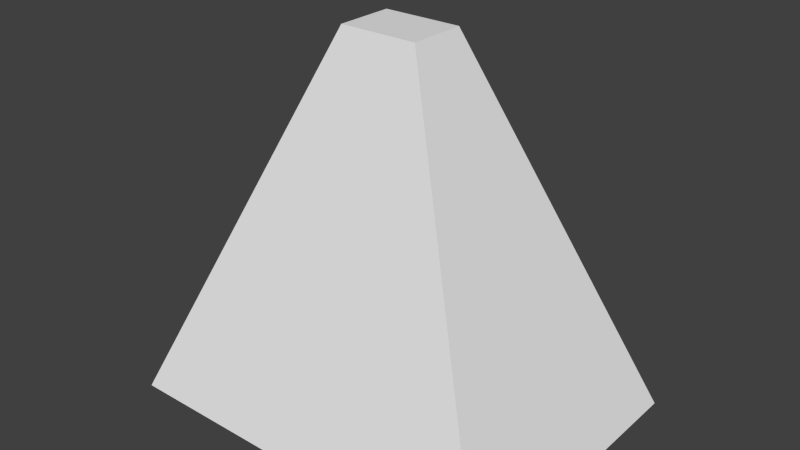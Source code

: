 # Source: camera.blend  (saved by Blender 2.78.0; exported with 4.5.12 LTS)
import bpy
from mathutils import Matrix  # noqa: F401  (used for matrix-valued properties, if any)

bpy.ops.wm.read_factory_settings(use_empty=True)
scene = bpy.context.scene
scene.name = 'Scene'

# ---- collections
col_collection_1 = bpy.data.collections.new('Collection 1'); scene.collection.children.link(col_collection_1)

# ---- world
world_world = bpy.data.worlds.new('World'); scene.world = world_world
world_world.color = (0.05088, 0.05088, 0.05088)
world_world.use_sun_shadow = False
world_world.sun_shadow_jitter_overblur = 0.0
world_world.cycles.sampling_method = 'NONE'
world_world.cycles.sample_map_resolution = 256

# ---- meshes
me_camera = bpy.data.meshes.new('camera')
me_camera.from_pydata([(1.0, 0.7354, -1.871), (-1.0, 0.7354, -1.871), (1.0, -0.7354, -1.871), (-1.0, -0.7354, -1.871), (0.1977, 0.1454, -2.196e-08), (-0.1977, 0.1454, -2.196e-08), (-0.1977, -0.1454, 2.196e-08), (0.1977, -0.1454, 2.196e-08)], [], [(4, 0, 1, 5), (5, 1, 3, 6), (6, 3, 2, 7), (7, 2, 0, 4), (3, 1, 0, 2), (7, 4, 5, 6)])
me_camera.use_remesh_preserve_volume = False
me_camera.use_remesh_preserve_attributes = False
me_camera.use_mirror_vertex_groups = False
me_camera.update()

# ---- objects
ob_camera = bpy.data.objects.new('Camera', me_camera)

# ---- transforms, parenting, visibility, modifiers, constraints
ob_camera.location = (0.0, 0.0, 0.0)
ob_camera.lineart.crease_threshold = 0.0

# ---- collection membership
col_collection_1.objects.link(ob_camera)

# ---- scene / render settings (as saved in the file)
scene.frame_start = 1; scene.frame_end = 250; scene.frame_set(1)
scene.render.engine = 'BLENDER_EEVEE_NEXT'
scene.render.image_settings.color_mode = 'RGB'
scene.render.image_settings.compression = 90
scene.render.resolution_percentage = 50
scene.render.dither_intensity = 0.0
scene.cycles.use_denoising = False
scene.cycles.samples = 10
scene.cycles.sampling_pattern = 'TABULATED_SOBOL'
scene.cycles.light_sampling_threshold = 0.0
scene.cycles.use_adaptive_sampling = False
scene.cycles.use_light_tree = False
scene.cycles.blur_glossy = 0.0
scene.cycles.volume_bounces = 1
scene.cycles.pixel_filter_type = 'GAUSSIAN'
scene.cycles.sample_clamp_indirect = 0.0
scene.view_settings.view_transform = 'Standard'
bpy.context.view_layer.update()

# ---- added for rendering (the .blend has no active camera and no usable light): camera, sun
cam_auto = bpy.data.cameras.new('AutoCamera')
cam_auto.lens = 50.0
cam_auto.sensor_width = 36.0
cam_auto.clip_end = 1000.0
ob_auto_camera = bpy.data.objects.new('AutoCamera', cam_auto)
scene.collection.objects.link(ob_auto_camera)
ob_auto_camera.location = (2.87605, -3.45127, 1.3655)
ob_auto_camera.rotation_euler = (1.09748, -7.21219e-08, 0.694738)
scene.camera = ob_auto_camera
light_auto_sun = bpy.data.lights.new('AutoSun', 'SUN')
light_auto_sun.energy = 3.0
light_auto_sun.angle = 0.0523599
ob_auto_sun = bpy.data.objects.new('AutoSun', light_auto_sun)
scene.collection.objects.link(ob_auto_sun)
ob_auto_sun.rotation_euler = (0.872665, 0.174533, 0.523599)
bpy.context.view_layer.update()
